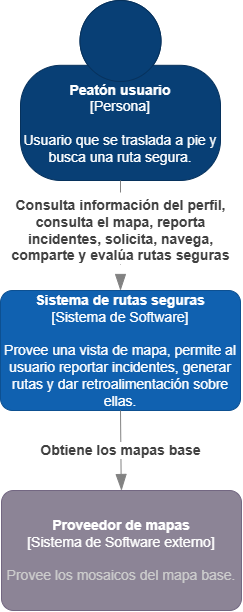

The diagram above was exported from draw.io. Its source (the exported page's mxGraphModel, read from the mxfile embedded in the PNG):
<mxGraphModel dx="1304" dy="789" grid="1" gridSize="10" guides="1" tooltips="1" connect="1" arrows="1" fold="1" page="1" pageScale="1" pageWidth="1169" pageHeight="827" math="0" shadow="0">
  <root>
    <mxCell id="0" />
    <mxCell id="1" parent="0" />
    <object placeholders="1" c4Name="Peatón usuario" c4Type="Persona" c4Description="Usuario que se traslada a pie y busca una ruta segura." label="&lt;font&gt;&lt;b&gt;%c4Name%&lt;/b&gt;&lt;/font&gt;&lt;div&gt;[%c4Type%]&lt;/div&gt;&lt;br&gt;&lt;div&gt;&lt;font&gt;&lt;font&gt;%c4Description%&lt;/font&gt;&lt;/font&gt;&lt;/div&gt;" id="MPjoyZ1QbjPLC1Q6oPrC-1">
      <mxCell parent="1" style="html=1;fontSize=14;dashed=0;whiteSpace=wrap;fillColor=#083F75;strokeColor=#06315C;fontColor=light-dark(#FFFFFF,#000000);shape=mxgraph.c4.person2;align=center;metaEdit=1;points=[[0.5,0,0],[1,0.5,0],[1,0.75,0],[0.75,1,0],[0.5,1,0],[0.25,1,0],[0,0.75,0],[0,0.5,0]];resizable=0;" vertex="1">
        <mxGeometry height="180" width="200" x="484" y="50" as="geometry" />
      </mxCell>
    </object>
    <object placeholders="1" c4Name="Sistema de rutas seguras" c4Type="Sistema de Software" c4Description="Provee una vista de mapa, permite al usuario reportar incidentes, generar rutas y dar retroalimentación sobre ellas." label="&lt;font&gt;&lt;b&gt;%c4Name%&lt;/b&gt;&lt;/font&gt;&lt;div&gt;[%c4Type%]&lt;/div&gt;&lt;br&gt;&lt;div&gt;&lt;font&gt;&lt;font&gt;%c4Description%&lt;/font&gt;&lt;/font&gt;&lt;/div&gt;" id="MPjoyZ1QbjPLC1Q6oPrC-3">
      <mxCell parent="1" style="rounded=1;whiteSpace=wrap;html=1;labelBackgroundColor=none;fillColor=#1061B0;fontColor=#FFFFFF;align=center;arcSize=10;strokeColor=#0D5091;metaEdit=1;resizable=0;points=[[0.25,0,0],[0.5,0,0],[0.75,0,0],[1,0.25,0],[1,0.5,0],[1,0.75,0],[0.75,1,0],[0.5,1,0],[0.25,1,0],[0,0.75,0],[0,0.5,0],[0,0.25,0]];fontSize=14;" vertex="1">
        <mxGeometry height="120" width="240" x="464" y="340" as="geometry" />
      </mxCell>
    </object>
    <object placeholders="1" c4Type="Relación" c4Description="Consulta información del perfil,&#10;consulta el mapa, reporta&#10;incidentes, solicita, navega,&#10;comparte y evalúa rutas seguras" label="&lt;div style=&quot;text-align: left&quot;&gt;&lt;div style=&quot;text-align: center&quot;&gt;&lt;b&gt;%c4Description%&lt;/b&gt;&lt;/div&gt;&lt;/div&gt;" id="MPjoyZ1QbjPLC1Q6oPrC-4">
      <mxCell edge="1" parent="1" source="MPjoyZ1QbjPLC1Q6oPrC-1" style="endArrow=blockThin;html=1;fontSize=14;fontColor=light-dark(#404040,#000000);strokeWidth=1;endFill=1;strokeColor=#828282;elbow=vertical;metaEdit=1;endSize=14;startSize=14;jumpStyle=arc;jumpSize=16;rounded=0;edgeStyle=orthogonalEdgeStyle;exitX=0.5;exitY=1;exitDx=0;exitDy=0;exitPerimeter=0;entryX=0.5;entryY=0;entryDx=0;entryDy=0;entryPerimeter=0;dashed=1;dashPattern=12 12;labelBackgroundColor=light-dark(#FFFFFF,#E6E6E6);" target="MPjoyZ1QbjPLC1Q6oPrC-3">
        <mxGeometry relative="1" width="240" x="-0.0909" as="geometry">
          <mxPoint as="offset" />
          <Array as="points">
            <mxPoint x="584" y="250" />
            <mxPoint x="584" y="250" />
          </Array>
          <mxPoint x="284" y="440" as="sourcePoint" />
          <mxPoint x="524" y="440" as="targetPoint" />
        </mxGeometry>
      </mxCell>
    </object>
    <mxCell id="MPjoyZ1QbjPLC1Q6oPrC-7" edge="1" parent="1" style="edgeStyle=orthogonalEdgeStyle;rounded=0;orthogonalLoop=1;jettySize=auto;html=1;exitX=1;exitY=0.25;exitDx=0;exitDy=0;exitPerimeter=0;fontSize=14;">
      <mxGeometry relative="1" as="geometry">
        <mxPoint x="501" y="530" as="sourcePoint" />
        <mxPoint x="501" y="530" as="targetPoint" />
      </mxGeometry>
    </mxCell>
    <object placeholders="1" c4Type="Relationship" c4Description="Obtiene los mapas base" label="&lt;div&gt;&lt;div&gt;&lt;span&gt;%c4Description%&lt;/span&gt;&lt;/div&gt;&lt;/div&gt;" id="MPjoyZ1QbjPLC1Q6oPrC-19">
      <mxCell edge="1" parent="1" source="MPjoyZ1QbjPLC1Q6oPrC-3" style="endArrow=blockThin;html=1;fontSize=14;fontColor=light-dark(#404040,#000000);strokeWidth=1;endFill=1;strokeColor=#828282;elbow=vertical;metaEdit=1;endSize=14;startSize=14;jumpStyle=arc;jumpSize=16;rounded=0;edgeStyle=orthogonalEdgeStyle;exitX=0.5;exitY=1;exitDx=0;exitDy=0;exitPerimeter=0;entryX=0.5;entryY=0;entryDx=0;entryDy=0;entryPerimeter=0;fontStyle=1;align=center;labelBackgroundColor=light-dark(#FFFFFF,#FFFFFF);" target="MPjoyZ1QbjPLC1Q6oPrC-21">
        <mxGeometry relative="1" width="240" x="-0.0123" as="geometry">
          <mxPoint x="589" y="490" as="sourcePoint" />
          <mxPoint x="584" y="540" as="targetPoint" />
        </mxGeometry>
      </mxCell>
    </object>
    <object placeholders="1" c4Name="Proveedor de mapas" c4Type="Sistema de Software externo" c4Description="Provee los mosaicos del mapa base." label="&lt;font&gt;&lt;b&gt;%c4Name%&lt;/b&gt;&lt;/font&gt;&lt;div&gt;[%c4Type%]&lt;/div&gt;&lt;br&gt;&lt;div&gt;&lt;font&gt;&lt;font color=&quot;#cccccc&quot;&gt;%c4Description%&lt;/font&gt;&lt;/font&gt;&lt;/div&gt;" id="MPjoyZ1QbjPLC1Q6oPrC-21">
      <mxCell parent="1" style="rounded=1;whiteSpace=wrap;html=1;labelBackgroundColor=none;fillColor=#8C8496;fontColor=#ffffff;align=center;arcSize=10;strokeColor=#736782;metaEdit=1;resizable=0;points=[[0.25,0,0],[0.5,0,0],[0.75,0,0],[1,0.25,0],[1,0.5,0],[1,0.75,0],[0.75,1,0],[0.5,1,0],[0.25,1,0],[0,0.75,0],[0,0.5,0],[0,0.25,0]];fontSize=14;" vertex="1">
        <mxGeometry height="120" width="240" x="465" y="540" as="geometry" />
      </mxCell>
    </object>
  </root>
</mxGraphModel>